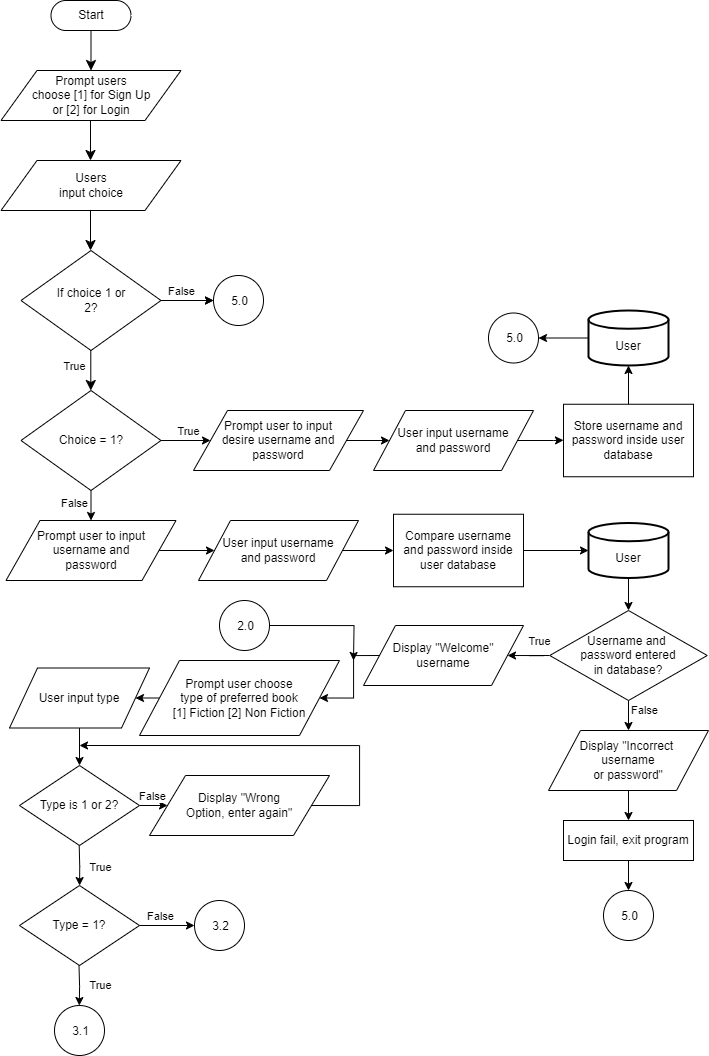

The diagram above was exported from draw.io. Its source (the exported page's mxGraphModel, read from the mxfile embedded in the PNG):
<mxGraphModel dx="2049" dy="778" grid="1" gridSize="10" guides="1" tooltips="1" connect="1" arrows="1" fold="1" page="1" pageScale="1" pageWidth="850" pageHeight="1100" math="0" shadow="0">
  <root>
    <mxCell id="0" />
    <mxCell id="1" parent="0" />
    <mxCell id="1HhkwjOpaKXIqFTVKX69-1" value="Start" style="html=1;dashed=0;whiteSpace=wrap;shape=mxgraph.dfd.start" parent="1" vertex="1">
      <mxGeometry x="97.5" y="30" width="80" height="30" as="geometry" />
    </mxCell>
    <mxCell id="1HhkwjOpaKXIqFTVKX69-2" value="Users&lt;div&gt;input choice&lt;/div&gt;" style="shape=parallelogram;perimeter=parallelogramPerimeter;whiteSpace=wrap;html=1;dashed=0;" parent="1" vertex="1">
      <mxGeometry x="47.5" y="190" width="180" height="50" as="geometry" />
    </mxCell>
    <mxCell id="1HhkwjOpaKXIqFTVKX69-4" value="Prompt users&lt;div&gt;choose [1] for Sign Up&lt;/div&gt;&lt;div&gt;or&amp;nbsp;&lt;span style=&quot;background-color: initial;&quot;&gt;[2] for Login&lt;/span&gt;&lt;/div&gt;" style="shape=parallelogram;perimeter=parallelogramPerimeter;whiteSpace=wrap;html=1;dashed=0;" parent="1" vertex="1">
      <mxGeometry x="47.5" y="100" width="180" height="50" as="geometry" />
    </mxCell>
    <mxCell id="1HhkwjOpaKXIqFTVKX69-7" value="" style="endArrow=classic;html=1;rounded=0;fontSize=12;startSize=8;endSize=8;curved=1;entryX=0.5;entryY=0;entryDx=0;entryDy=0;" parent="1" target="1HhkwjOpaKXIqFTVKX69-4" edge="1">
      <mxGeometry width="50" height="50" relative="1" as="geometry">
        <mxPoint x="137.5" y="60" as="sourcePoint" />
        <mxPoint x="187.5" y="10" as="targetPoint" />
      </mxGeometry>
    </mxCell>
    <mxCell id="1HhkwjOpaKXIqFTVKX69-8" value="" style="endArrow=classic;html=1;rounded=0;fontSize=12;startSize=8;endSize=8;curved=1;entryX=0.5;entryY=0;entryDx=0;entryDy=0;" parent="1" edge="1">
      <mxGeometry width="50" height="50" relative="1" as="geometry">
        <mxPoint x="137" y="150" as="sourcePoint" />
        <mxPoint x="137" y="190" as="targetPoint" />
      </mxGeometry>
    </mxCell>
    <mxCell id="1HhkwjOpaKXIqFTVKX69-9" value="" style="endArrow=classic;html=1;rounded=0;fontSize=12;startSize=8;endSize=8;curved=1;entryX=0.5;entryY=0;entryDx=0;entryDy=0;" parent="1" edge="1">
      <mxGeometry width="50" height="50" relative="1" as="geometry">
        <mxPoint x="137" y="240" as="sourcePoint" />
        <mxPoint x="137" y="280" as="targetPoint" />
      </mxGeometry>
    </mxCell>
    <mxCell id="9L84GeybGZkqmE-Wkvi1-5" value="" style="edgeStyle=orthogonalEdgeStyle;rounded=0;orthogonalLoop=1;jettySize=auto;html=1;" parent="1" source="aAxf9ux4u6N-OSRF-Vkb-1" target="9L84GeybGZkqmE-Wkvi1-3" edge="1">
      <mxGeometry relative="1" as="geometry" />
    </mxCell>
    <mxCell id="aAxf9ux4u6N-OSRF-Vkb-1" value="If choice 1 or&lt;div&gt;2?&lt;/div&gt;" style="shape=rhombus;html=1;dashed=0;whiteSpace=wrap;perimeter=rhombusPerimeter;" parent="1" vertex="1">
      <mxGeometry x="67.5" y="280" width="140" height="100" as="geometry" />
    </mxCell>
    <mxCell id="9L84GeybGZkqmE-Wkvi1-11" style="edgeStyle=orthogonalEdgeStyle;rounded=0;orthogonalLoop=1;jettySize=auto;html=1;exitX=1;exitY=0.5;exitDx=0;exitDy=0;" parent="1" source="aAxf9ux4u6N-OSRF-Vkb-2" target="9L84GeybGZkqmE-Wkvi1-10" edge="1">
      <mxGeometry relative="1" as="geometry" />
    </mxCell>
    <mxCell id="9L84GeybGZkqmE-Wkvi1-12" value="True" style="edgeLabel;html=1;align=center;verticalAlign=middle;resizable=0;points=[];" parent="9L84GeybGZkqmE-Wkvi1-11" vertex="1" connectable="0">
      <mxGeometry x="0.1407" y="1" relative="1" as="geometry">
        <mxPoint x="5" y="-9" as="offset" />
      </mxGeometry>
    </mxCell>
    <mxCell id="STtj1qLyXmi5khQv_RtN-7" style="edgeStyle=orthogonalEdgeStyle;rounded=0;orthogonalLoop=1;jettySize=auto;html=1;exitX=0.5;exitY=1;exitDx=0;exitDy=0;entryX=0.5;entryY=0;entryDx=0;entryDy=0;" parent="1" source="aAxf9ux4u6N-OSRF-Vkb-2" target="STtj1qLyXmi5khQv_RtN-6" edge="1">
      <mxGeometry relative="1" as="geometry" />
    </mxCell>
    <mxCell id="STtj1qLyXmi5khQv_RtN-8" value="False" style="edgeLabel;html=1;align=center;verticalAlign=middle;resizable=0;points=[];" parent="STtj1qLyXmi5khQv_RtN-7" vertex="1" connectable="0">
      <mxGeometry x="-0.1619" y="4" relative="1" as="geometry">
        <mxPoint x="-21" as="offset" />
      </mxGeometry>
    </mxCell>
    <mxCell id="aAxf9ux4u6N-OSRF-Vkb-2" value="Choice = 1?" style="shape=rhombus;html=1;dashed=0;whiteSpace=wrap;perimeter=rhombusPerimeter;" parent="1" vertex="1">
      <mxGeometry x="67.5" y="420" width="140" height="100" as="geometry" />
    </mxCell>
    <mxCell id="ctIsdZyC3tHnlCjVk2lq-1" value="" style="endArrow=classic;html=1;rounded=0;" parent="1" edge="1">
      <mxGeometry width="50" height="50" relative="1" as="geometry">
        <mxPoint x="207.5" y="330" as="sourcePoint" />
        <mxPoint x="260" y="330" as="targetPoint" />
      </mxGeometry>
    </mxCell>
    <mxCell id="9L84GeybGZkqmE-Wkvi1-6" value="False" style="edgeLabel;html=1;align=center;verticalAlign=middle;resizable=0;points=[];" parent="ctIsdZyC3tHnlCjVk2lq-1" vertex="1" connectable="0">
      <mxGeometry x="-0.3609" y="-1" relative="1" as="geometry">
        <mxPoint x="3" y="-11" as="offset" />
      </mxGeometry>
    </mxCell>
    <mxCell id="9L84GeybGZkqmE-Wkvi1-3" value="" style="verticalLabelPosition=bottom;verticalAlign=top;html=1;shape=mxgraph.flowchart.on-page_reference;" parent="1" vertex="1">
      <mxGeometry x="260" y="305" width="50" height="50" as="geometry" />
    </mxCell>
    <mxCell id="9L84GeybGZkqmE-Wkvi1-4" value="5.0" style="edgeLabel;html=1;align=center;verticalAlign=middle;resizable=0;points=[];fontSize=12;" parent="1" vertex="1" connectable="0">
      <mxGeometry x="285" y="330" as="geometry" />
    </mxCell>
    <mxCell id="9L84GeybGZkqmE-Wkvi1-8" value="" style="endArrow=classic;html=1;rounded=0;fontSize=12;startSize=8;endSize=8;curved=1;entryX=0.5;entryY=0;entryDx=0;entryDy=0;" parent="1" edge="1">
      <mxGeometry width="50" height="50" relative="1" as="geometry">
        <mxPoint x="137.29" y="380" as="sourcePoint" />
        <mxPoint x="137.29" y="420" as="targetPoint" />
      </mxGeometry>
    </mxCell>
    <mxCell id="9L84GeybGZkqmE-Wkvi1-9" value="True" style="edgeLabel;html=1;align=center;verticalAlign=middle;resizable=0;points=[];" parent="9L84GeybGZkqmE-Wkvi1-8" vertex="1" connectable="0">
      <mxGeometry x="-0.2394" y="1" relative="1" as="geometry">
        <mxPoint x="-18" as="offset" />
      </mxGeometry>
    </mxCell>
    <mxCell id="9L84GeybGZkqmE-Wkvi1-15" style="edgeStyle=orthogonalEdgeStyle;rounded=0;orthogonalLoop=1;jettySize=auto;html=1;exitX=1;exitY=0.5;exitDx=0;exitDy=0;entryX=0;entryY=0.5;entryDx=0;entryDy=0;" parent="1" source="9L84GeybGZkqmE-Wkvi1-10" target="9L84GeybGZkqmE-Wkvi1-13" edge="1">
      <mxGeometry relative="1" as="geometry" />
    </mxCell>
    <mxCell id="9L84GeybGZkqmE-Wkvi1-10" value="Prompt user to input&lt;br&gt;&lt;div&gt;desire username and&lt;/div&gt;&lt;div&gt;password&lt;/div&gt;" style="shape=parallelogram;perimeter=parallelogramPerimeter;whiteSpace=wrap;html=1;dashed=0;" parent="1" vertex="1">
      <mxGeometry x="240" y="440" width="170" height="60" as="geometry" />
    </mxCell>
    <mxCell id="A8UoDVEwQQsTvkwmmda7-4" style="edgeStyle=orthogonalEdgeStyle;rounded=0;orthogonalLoop=1;jettySize=auto;html=1;exitX=1;exitY=0.5;exitDx=0;exitDy=0;" parent="1" source="9L84GeybGZkqmE-Wkvi1-13" edge="1">
      <mxGeometry relative="1" as="geometry">
        <mxPoint x="610" y="469.7142857142858" as="targetPoint" />
      </mxGeometry>
    </mxCell>
    <mxCell id="9L84GeybGZkqmE-Wkvi1-13" value="User input username&lt;div&gt;and password&lt;/div&gt;" style="shape=parallelogram;perimeter=parallelogramPerimeter;whiteSpace=wrap;html=1;dashed=0;" parent="1" vertex="1">
      <mxGeometry x="420" y="440" width="160" height="60" as="geometry" />
    </mxCell>
    <mxCell id="A8UoDVEwQQsTvkwmmda7-1" value="Store username and&lt;div&gt;password inside user&lt;/div&gt;&lt;div&gt;database&lt;/div&gt;" style="html=1;dashed=0;whiteSpace=wrap;" parent="1" vertex="1">
      <mxGeometry x="610" y="433.75" width="130" height="72.5" as="geometry" />
    </mxCell>
    <mxCell id="STtj1qLyXmi5khQv_RtN-1" value="&lt;div&gt;&lt;br&gt;&lt;/div&gt;User" style="strokeWidth=2;html=1;shape=mxgraph.flowchart.database;whiteSpace=wrap;" parent="1" vertex="1">
      <mxGeometry x="635" y="340" width="80" height="55" as="geometry" />
    </mxCell>
    <mxCell id="STtj1qLyXmi5khQv_RtN-2" style="edgeStyle=orthogonalEdgeStyle;rounded=0;orthogonalLoop=1;jettySize=auto;html=1;exitX=0.5;exitY=0;exitDx=0;exitDy=0;entryX=0.5;entryY=1;entryDx=0;entryDy=0;entryPerimeter=0;" parent="1" source="A8UoDVEwQQsTvkwmmda7-1" target="STtj1qLyXmi5khQv_RtN-1" edge="1">
      <mxGeometry relative="1" as="geometry" />
    </mxCell>
    <mxCell id="STtj1qLyXmi5khQv_RtN-3" value="" style="verticalLabelPosition=bottom;verticalAlign=top;html=1;shape=mxgraph.flowchart.on-page_reference;" parent="1" vertex="1">
      <mxGeometry x="535" y="342.5" width="50" height="50" as="geometry" />
    </mxCell>
    <mxCell id="STtj1qLyXmi5khQv_RtN-4" value="5.0" style="edgeLabel;html=1;align=center;verticalAlign=middle;resizable=0;points=[];fontSize=12;" parent="1" vertex="1" connectable="0">
      <mxGeometry x="560" y="367.5" as="geometry" />
    </mxCell>
    <mxCell id="STtj1qLyXmi5khQv_RtN-11" style="edgeStyle=orthogonalEdgeStyle;rounded=0;orthogonalLoop=1;jettySize=auto;html=1;exitX=1;exitY=0.5;exitDx=0;exitDy=0;" parent="1" source="STtj1qLyXmi5khQv_RtN-6" target="STtj1qLyXmi5khQv_RtN-9" edge="1">
      <mxGeometry relative="1" as="geometry" />
    </mxCell>
    <mxCell id="STtj1qLyXmi5khQv_RtN-6" value="Prompt user to input&lt;br&gt;&lt;div&gt;username and&lt;/div&gt;&lt;div&gt;password&lt;/div&gt;" style="shape=parallelogram;perimeter=parallelogramPerimeter;whiteSpace=wrap;html=1;dashed=0;" parent="1" vertex="1">
      <mxGeometry x="52.5" y="550" width="170" height="60" as="geometry" />
    </mxCell>
    <mxCell id="J-XMPPuu19ni0fIfToG6-1" style="edgeStyle=orthogonalEdgeStyle;rounded=0;orthogonalLoop=1;jettySize=auto;html=1;exitX=1;exitY=0.5;exitDx=0;exitDy=0;entryX=0;entryY=0.5;entryDx=0;entryDy=0;" parent="1" source="STtj1qLyXmi5khQv_RtN-9" target="STtj1qLyXmi5khQv_RtN-12" edge="1">
      <mxGeometry relative="1" as="geometry" />
    </mxCell>
    <mxCell id="STtj1qLyXmi5khQv_RtN-9" value="User input username&lt;div&gt;and password&lt;/div&gt;" style="shape=parallelogram;perimeter=parallelogramPerimeter;whiteSpace=wrap;html=1;dashed=0;" parent="1" vertex="1">
      <mxGeometry x="245" y="550" width="160" height="60" as="geometry" />
    </mxCell>
    <mxCell id="STtj1qLyXmi5khQv_RtN-12" value="Compare username and&amp;nbsp;&lt;span style=&quot;background-color: initial;&quot;&gt;password inside user database&lt;/span&gt;" style="html=1;dashed=0;whiteSpace=wrap;" parent="1" vertex="1">
      <mxGeometry x="440" y="543.75" width="130" height="72.5" as="geometry" />
    </mxCell>
    <mxCell id="gjO27oX02oytVUYKXpbc-1" style="edgeStyle=orthogonalEdgeStyle;rounded=0;orthogonalLoop=1;jettySize=auto;html=1;exitX=0.5;exitY=1;exitDx=0;exitDy=0;exitPerimeter=0;" parent="1" source="J-XMPPuu19ni0fIfToG6-2" edge="1">
      <mxGeometry relative="1" as="geometry">
        <mxPoint x="675" y="640" as="targetPoint" />
      </mxGeometry>
    </mxCell>
    <mxCell id="J-XMPPuu19ni0fIfToG6-2" value="&lt;div&gt;&lt;br&gt;&lt;/div&gt;User" style="strokeWidth=2;html=1;shape=mxgraph.flowchart.database;whiteSpace=wrap;" parent="1" vertex="1">
      <mxGeometry x="635" y="552.5" width="80" height="55" as="geometry" />
    </mxCell>
    <mxCell id="J-XMPPuu19ni0fIfToG6-3" style="edgeStyle=orthogonalEdgeStyle;rounded=0;orthogonalLoop=1;jettySize=auto;html=1;exitX=0;exitY=0.5;exitDx=0;exitDy=0;exitPerimeter=0;entryX=1;entryY=0.5;entryDx=0;entryDy=0;entryPerimeter=0;" parent="1" source="STtj1qLyXmi5khQv_RtN-1" target="STtj1qLyXmi5khQv_RtN-3" edge="1">
      <mxGeometry relative="1" as="geometry" />
    </mxCell>
    <mxCell id="J-XMPPuu19ni0fIfToG6-4" style="edgeStyle=orthogonalEdgeStyle;rounded=0;orthogonalLoop=1;jettySize=auto;html=1;exitX=1;exitY=0.5;exitDx=0;exitDy=0;entryX=0;entryY=0.5;entryDx=0;entryDy=0;entryPerimeter=0;" parent="1" source="STtj1qLyXmi5khQv_RtN-12" target="J-XMPPuu19ni0fIfToG6-2" edge="1">
      <mxGeometry relative="1" as="geometry" />
    </mxCell>
    <mxCell id="gjO27oX02oytVUYKXpbc-4" style="edgeStyle=orthogonalEdgeStyle;rounded=0;orthogonalLoop=1;jettySize=auto;html=1;exitX=0.5;exitY=1;exitDx=0;exitDy=0;entryX=0.5;entryY=0;entryDx=0;entryDy=0;" parent="1" source="gjO27oX02oytVUYKXpbc-2" target="gjO27oX02oytVUYKXpbc-3" edge="1">
      <mxGeometry relative="1" as="geometry" />
    </mxCell>
    <mxCell id="gjO27oX02oytVUYKXpbc-5" value="False" style="edgeLabel;html=1;align=center;verticalAlign=middle;resizable=0;points=[];" parent="gjO27oX02oytVUYKXpbc-4" vertex="1" connectable="0">
      <mxGeometry x="-0.4" y="3" relative="1" as="geometry">
        <mxPoint x="12" as="offset" />
      </mxGeometry>
    </mxCell>
    <mxCell id="gjO27oX02oytVUYKXpbc-12" style="edgeStyle=orthogonalEdgeStyle;rounded=0;orthogonalLoop=1;jettySize=auto;html=1;exitX=0;exitY=0.5;exitDx=0;exitDy=0;entryX=1;entryY=0.5;entryDx=0;entryDy=0;" parent="1" source="gjO27oX02oytVUYKXpbc-2" target="gjO27oX02oytVUYKXpbc-11" edge="1">
      <mxGeometry relative="1" as="geometry" />
    </mxCell>
    <mxCell id="gjO27oX02oytVUYKXpbc-13" value="True" style="edgeLabel;html=1;align=center;verticalAlign=middle;resizable=0;points=[];" parent="gjO27oX02oytVUYKXpbc-12" vertex="1" connectable="0">
      <mxGeometry x="-0.1566" relative="1" as="geometry">
        <mxPoint y="-15" as="offset" />
      </mxGeometry>
    </mxCell>
    <mxCell id="gjO27oX02oytVUYKXpbc-2" value="Username and&amp;nbsp;&lt;div&gt;password entered&lt;div&gt;in database?&lt;/div&gt;&lt;/div&gt;" style="shape=rhombus;html=1;dashed=0;whiteSpace=wrap;perimeter=rhombusPerimeter;" parent="1" vertex="1">
      <mxGeometry x="596.25" y="640" width="157.5" height="90" as="geometry" />
    </mxCell>
    <mxCell id="gjO27oX02oytVUYKXpbc-7" style="edgeStyle=orthogonalEdgeStyle;rounded=0;orthogonalLoop=1;jettySize=auto;html=1;exitX=0.5;exitY=1;exitDx=0;exitDy=0;entryX=0.5;entryY=0;entryDx=0;entryDy=0;" parent="1" source="gjO27oX02oytVUYKXpbc-3" target="gjO27oX02oytVUYKXpbc-6" edge="1">
      <mxGeometry relative="1" as="geometry" />
    </mxCell>
    <mxCell id="gjO27oX02oytVUYKXpbc-3" value="Display &quot;Incorrect&amp;nbsp;&lt;div&gt;username&lt;div&gt;or password&quot;&lt;/div&gt;&lt;/div&gt;" style="shape=parallelogram;perimeter=parallelogramPerimeter;whiteSpace=wrap;html=1;dashed=0;" parent="1" vertex="1">
      <mxGeometry x="595" y="760" width="160" height="60" as="geometry" />
    </mxCell>
    <mxCell id="gjO27oX02oytVUYKXpbc-6" value="Login fail, exit program" style="html=1;dashed=0;whiteSpace=wrap;" parent="1" vertex="1">
      <mxGeometry x="610" y="850" width="130" height="40" as="geometry" />
    </mxCell>
    <mxCell id="gjO27oX02oytVUYKXpbc-8" value="" style="verticalLabelPosition=bottom;verticalAlign=top;html=1;shape=mxgraph.flowchart.on-page_reference;" parent="1" vertex="1">
      <mxGeometry x="650" y="920" width="50" height="50" as="geometry" />
    </mxCell>
    <mxCell id="gjO27oX02oytVUYKXpbc-9" value="5.0" style="edgeLabel;html=1;align=center;verticalAlign=middle;resizable=0;points=[];fontSize=12;" parent="1" vertex="1" connectable="0">
      <mxGeometry x="675" y="945" as="geometry" />
    </mxCell>
    <mxCell id="gjO27oX02oytVUYKXpbc-10" style="edgeStyle=orthogonalEdgeStyle;rounded=0;orthogonalLoop=1;jettySize=auto;html=1;exitX=0.5;exitY=1;exitDx=0;exitDy=0;entryX=0.5;entryY=0;entryDx=0;entryDy=0;entryPerimeter=0;" parent="1" source="gjO27oX02oytVUYKXpbc-6" target="gjO27oX02oytVUYKXpbc-8" edge="1">
      <mxGeometry relative="1" as="geometry" />
    </mxCell>
    <mxCell id="P8uznkPZOximc78B8i73-1" style="edgeStyle=orthogonalEdgeStyle;rounded=0;orthogonalLoop=1;jettySize=auto;html=1;exitX=0;exitY=0.5;exitDx=0;exitDy=0;entryX=1;entryY=0.5;entryDx=0;entryDy=0;" edge="1" parent="1" source="gjO27oX02oytVUYKXpbc-11" target="gjO27oX02oytVUYKXpbc-14">
      <mxGeometry relative="1" as="geometry">
        <Array as="points">
          <mxPoint x="400" y="685" />
          <mxPoint x="400" y="728" />
        </Array>
      </mxGeometry>
    </mxCell>
    <mxCell id="gjO27oX02oytVUYKXpbc-11" value="Display &quot;Welcome&quot;&lt;div&gt;username&lt;/div&gt;" style="shape=parallelogram;perimeter=parallelogramPerimeter;whiteSpace=wrap;html=1;dashed=0;" parent="1" vertex="1">
      <mxGeometry x="410" y="655" width="160" height="60" as="geometry" />
    </mxCell>
    <mxCell id="gjO27oX02oytVUYKXpbc-18" style="edgeStyle=orthogonalEdgeStyle;rounded=0;orthogonalLoop=1;jettySize=auto;html=1;exitX=0;exitY=0.5;exitDx=0;exitDy=0;entryX=1;entryY=0.5;entryDx=0;entryDy=0;" parent="1" source="gjO27oX02oytVUYKXpbc-14" target="gjO27oX02oytVUYKXpbc-17" edge="1">
      <mxGeometry relative="1" as="geometry" />
    </mxCell>
    <mxCell id="gjO27oX02oytVUYKXpbc-14" value="Prompt user choose&lt;div&gt;type of preferred book&lt;/div&gt;&lt;div&gt;[1] Fiction [2] Non Fiction&lt;/div&gt;" style="shape=parallelogram;perimeter=parallelogramPerimeter;whiteSpace=wrap;html=1;dashed=0;" parent="1" vertex="1">
      <mxGeometry x="186" y="690" width="200" height="75" as="geometry" />
    </mxCell>
    <mxCell id="gjO27oX02oytVUYKXpbc-19" style="edgeStyle=orthogonalEdgeStyle;rounded=0;orthogonalLoop=1;jettySize=auto;html=1;exitX=0.5;exitY=1;exitDx=0;exitDy=0;" parent="1" source="gjO27oX02oytVUYKXpbc-17" edge="1">
      <mxGeometry relative="1" as="geometry">
        <mxPoint x="126.00000000000011" y="795" as="targetPoint" />
      </mxGeometry>
    </mxCell>
    <mxCell id="gjO27oX02oytVUYKXpbc-17" value="User input type" style="shape=parallelogram;perimeter=parallelogramPerimeter;whiteSpace=wrap;html=1;dashed=0;" parent="1" vertex="1">
      <mxGeometry x="56" y="697.5" width="140" height="60" as="geometry" />
    </mxCell>
    <mxCell id="4KnWmLWDnrHgcq8RPMaR-6" style="edgeStyle=orthogonalEdgeStyle;rounded=0;orthogonalLoop=1;jettySize=auto;html=1;exitX=1;exitY=0.5;exitDx=0;exitDy=0;entryX=0;entryY=0.5;entryDx=0;entryDy=0;" parent="1" source="4KnWmLWDnrHgcq8RPMaR-1" target="4KnWmLWDnrHgcq8RPMaR-5" edge="1">
      <mxGeometry relative="1" as="geometry" />
    </mxCell>
    <mxCell id="4KnWmLWDnrHgcq8RPMaR-7" value="False" style="edgeLabel;html=1;align=center;verticalAlign=middle;resizable=0;points=[];" parent="4KnWmLWDnrHgcq8RPMaR-6" vertex="1" connectable="0">
      <mxGeometry x="-0.2564" y="1" relative="1" as="geometry">
        <mxPoint x="1" y="-9" as="offset" />
      </mxGeometry>
    </mxCell>
    <mxCell id="4KnWmLWDnrHgcq8RPMaR-1" value="Type is 1 or 2?" style="shape=rhombus;html=1;dashed=0;whiteSpace=wrap;perimeter=rhombusPerimeter;" parent="1" vertex="1">
      <mxGeometry x="66" y="795" width="120" height="80" as="geometry" />
    </mxCell>
    <mxCell id="4KnWmLWDnrHgcq8RPMaR-2" value="Type = 1?" style="shape=rhombus;html=1;dashed=0;whiteSpace=wrap;perimeter=rhombusPerimeter;" parent="1" vertex="1">
      <mxGeometry x="66" y="915" width="120" height="80" as="geometry" />
    </mxCell>
    <mxCell id="4KnWmLWDnrHgcq8RPMaR-4" style="edgeStyle=orthogonalEdgeStyle;rounded=0;orthogonalLoop=1;jettySize=auto;html=1;exitX=0.5;exitY=1;exitDx=0;exitDy=0;" parent="1" target="4KnWmLWDnrHgcq8RPMaR-2" edge="1">
      <mxGeometry relative="1" as="geometry">
        <mxPoint x="125.71000000000012" y="912" as="targetPoint" />
        <mxPoint x="125.71000000000001" y="875" as="sourcePoint" />
      </mxGeometry>
    </mxCell>
    <mxCell id="oYSgAxJKvEMAFSxstAxM-5" value="True" style="edgeLabel;html=1;align=center;verticalAlign=middle;resizable=0;points=[];" vertex="1" connectable="0" parent="4KnWmLWDnrHgcq8RPMaR-4">
      <mxGeometry x="-0.654" y="-2" relative="1" as="geometry">
        <mxPoint x="22" y="13" as="offset" />
      </mxGeometry>
    </mxCell>
    <mxCell id="oCJxHTmGtSdzWp9tuDke-1" style="edgeStyle=orthogonalEdgeStyle;rounded=0;orthogonalLoop=1;jettySize=auto;html=1;exitX=1;exitY=0.5;exitDx=0;exitDy=0;" edge="1" parent="1" source="4KnWmLWDnrHgcq8RPMaR-5">
      <mxGeometry relative="1" as="geometry">
        <mxPoint x="126" y="775" as="targetPoint" />
        <Array as="points">
          <mxPoint x="406" y="835" />
          <mxPoint x="406" y="775" />
        </Array>
      </mxGeometry>
    </mxCell>
    <mxCell id="4KnWmLWDnrHgcq8RPMaR-5" value="Display &quot;Wrong&lt;div&gt;Option, enter again&quot;&lt;/div&gt;" style="shape=parallelogram;perimeter=parallelogramPerimeter;whiteSpace=wrap;html=1;dashed=0;" parent="1" vertex="1">
      <mxGeometry x="196" y="805" width="180" height="60" as="geometry" />
    </mxCell>
    <mxCell id="jX9ea7caBiOq_6TpIkck-1" style="edgeStyle=orthogonalEdgeStyle;rounded=0;orthogonalLoop=1;jettySize=auto;html=1;exitX=0.5;exitY=1;exitDx=0;exitDy=0;" edge="1" parent="1">
      <mxGeometry relative="1" as="geometry">
        <mxPoint x="125.78999999999999" y="1035" as="targetPoint" />
        <mxPoint x="125.5" y="995" as="sourcePoint" />
      </mxGeometry>
    </mxCell>
    <mxCell id="oYSgAxJKvEMAFSxstAxM-7" value="True" style="edgeLabel;html=1;align=center;verticalAlign=middle;resizable=0;points=[];" vertex="1" connectable="0" parent="jX9ea7caBiOq_6TpIkck-1">
      <mxGeometry x="-0.062" y="-4" relative="1" as="geometry">
        <mxPoint x="24" y="1" as="offset" />
      </mxGeometry>
    </mxCell>
    <mxCell id="jX9ea7caBiOq_6TpIkck-4" value="" style="verticalLabelPosition=bottom;verticalAlign=top;html=1;shape=mxgraph.flowchart.on-page_reference;" vertex="1" parent="1">
      <mxGeometry x="101" y="1035" width="50" height="50" as="geometry" />
    </mxCell>
    <mxCell id="jX9ea7caBiOq_6TpIkck-5" value="3.1" style="edgeLabel;html=1;align=center;verticalAlign=middle;resizable=0;points=[];fontSize=12;" vertex="1" connectable="0" parent="1">
      <mxGeometry x="126" y="1060" as="geometry" />
    </mxCell>
    <mxCell id="oYSgAxJKvEMAFSxstAxM-2" value="" style="verticalLabelPosition=bottom;verticalAlign=top;html=1;shape=mxgraph.flowchart.on-page_reference;" vertex="1" parent="1">
      <mxGeometry x="241" y="930" width="50" height="50" as="geometry" />
    </mxCell>
    <mxCell id="oYSgAxJKvEMAFSxstAxM-3" value="3.2" style="edgeLabel;html=1;align=center;verticalAlign=middle;resizable=0;points=[];fontSize=12;" vertex="1" connectable="0" parent="1">
      <mxGeometry x="266" y="955" as="geometry" />
    </mxCell>
    <mxCell id="oYSgAxJKvEMAFSxstAxM-4" style="edgeStyle=orthogonalEdgeStyle;rounded=0;orthogonalLoop=1;jettySize=auto;html=1;exitX=1;exitY=0.5;exitDx=0;exitDy=0;entryX=0;entryY=0.5;entryDx=0;entryDy=0;entryPerimeter=0;" edge="1" parent="1" source="4KnWmLWDnrHgcq8RPMaR-2" target="oYSgAxJKvEMAFSxstAxM-2">
      <mxGeometry relative="1" as="geometry" />
    </mxCell>
    <mxCell id="oYSgAxJKvEMAFSxstAxM-6" value="False" style="edgeLabel;html=1;align=center;verticalAlign=middle;resizable=0;points=[];" vertex="1" connectable="0" parent="oYSgAxJKvEMAFSxstAxM-4">
      <mxGeometry x="-0.2727" y="1" relative="1" as="geometry">
        <mxPoint y="-9" as="offset" />
      </mxGeometry>
    </mxCell>
    <mxCell id="P8uznkPZOximc78B8i73-5" style="edgeStyle=orthogonalEdgeStyle;rounded=0;orthogonalLoop=1;jettySize=auto;html=1;exitX=1;exitY=0.5;exitDx=0;exitDy=0;exitPerimeter=0;" edge="1" parent="1" source="P8uznkPZOximc78B8i73-3">
      <mxGeometry relative="1" as="geometry">
        <mxPoint x="400" y="690" as="targetPoint" />
      </mxGeometry>
    </mxCell>
    <mxCell id="P8uznkPZOximc78B8i73-3" value="" style="verticalLabelPosition=bottom;verticalAlign=top;html=1;shape=mxgraph.flowchart.on-page_reference;" vertex="1" parent="1">
      <mxGeometry x="266" y="630" width="50" height="50" as="geometry" />
    </mxCell>
    <mxCell id="P8uznkPZOximc78B8i73-4" value="2.0" style="edgeLabel;html=1;align=center;verticalAlign=middle;resizable=0;points=[];fontSize=12;" vertex="1" connectable="0" parent="1">
      <mxGeometry x="291" y="655" as="geometry" />
    </mxCell>
  </root>
</mxGraphModel>